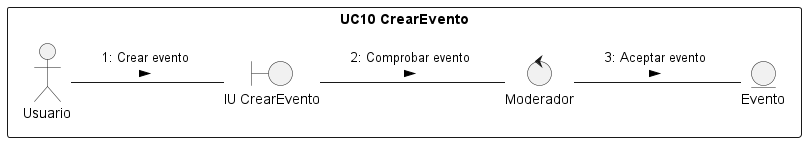

The diagram above was rendered by PlantUML. Its source (embedded in the PNG):
@startuml r11
/'
    Crear el diagrama de clases de análisis y de colaboración de los casos de uso prioritarios del proyecto.

    Para conseguir el diagrama de clases seguir los siguientes pasos:

    1. Identificar las clases Entidad (Modelo)
    2. Identificar las clases Interfaz (Vista)
    3. Identificar las clases Control (Controlador)
    4. Identificar las relaciones entre estas clases
    
    Este diagrama debe ser específico de un caso de uso y las clases deben ser representadas con sus estereotipos.
    
    Para conseguir el diagrama de colaboración, identifique las relaciones (enlaces) entre los objetos y los requerimientos (mensajes) sobre cada objeto involucrado en la descripción del caso de uso.
'/
left to right direction

rectangle "UC10 CrearEvento"{
    actor Usuario 
    entity Evento as e1
    boundary "IU CrearEvento" as i1
    control "Moderador" as c1
}
Usuario -- i1 : "1: Crear evento \n >"
i1 -- c1 : "2: Comprobar evento \n >"
c1 -- e1 : "3: Aceptar evento \n >" 
 


@enduml